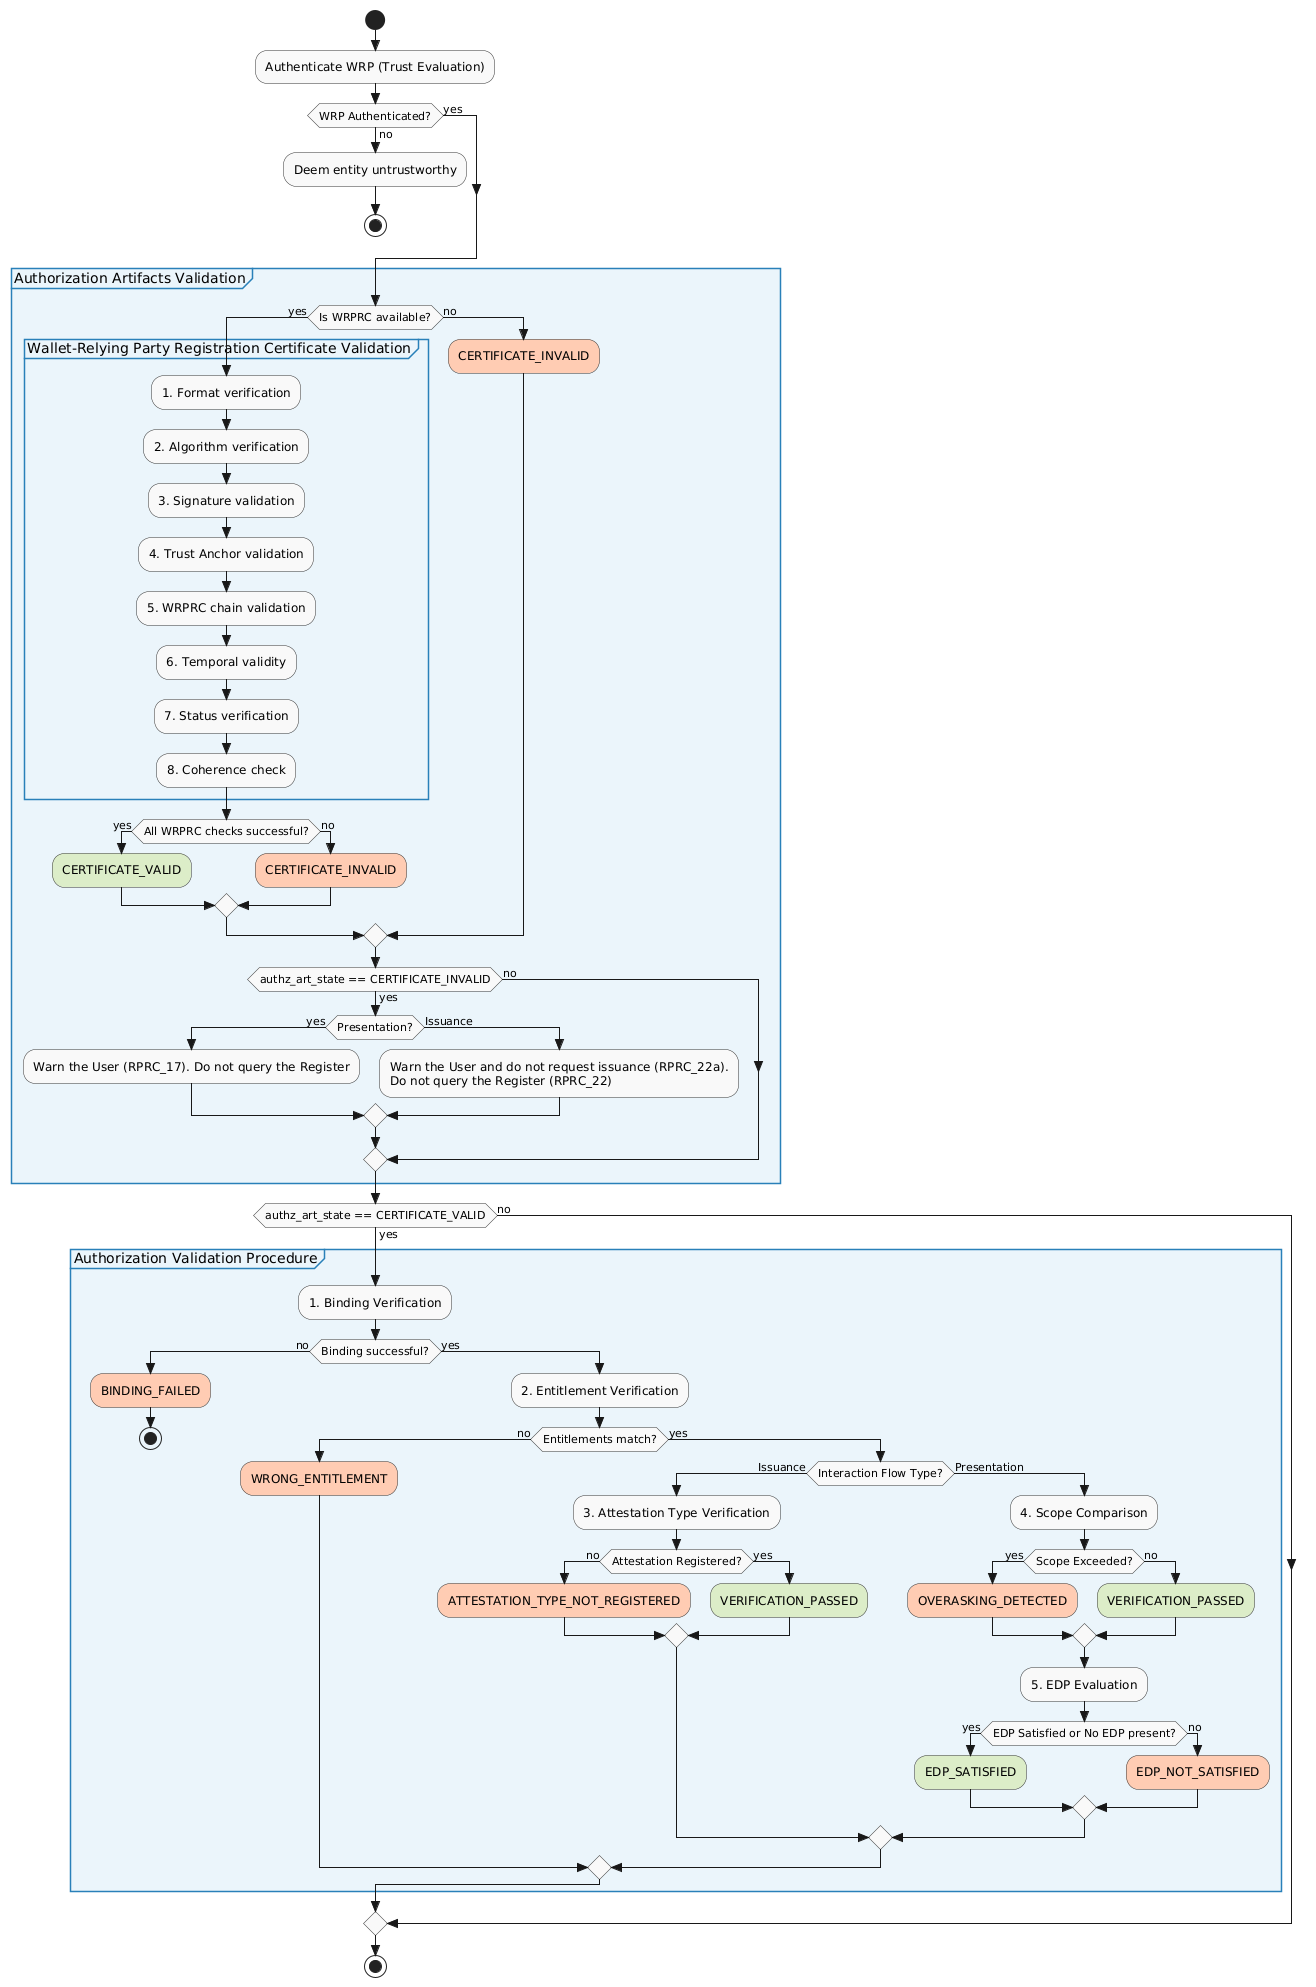

The diagram above was rendered by PlantUML. Its source (embedded in the PNG):
@startuml
skinparam style strictuml
skinparam ActivityBackgroundColor #F9F9F9
skinparam ActivityBorderColor #333333
skinparam PartitionBackgroundColor #EBF5FB
skinparam PartitionBorderColor #2980B9
skinparam NoteBackgroundColor #FEF9E7

start

:Authenticate WRP (Trust Evaluation);
if (WRP Authenticated?) then (no)
  :Deem entity untrustworthy;
  stop
else (yes)
endif

partition "Authorization Artifacts Validation" {
  if (Is WRPRC available?) then (yes)
    group "Wallet-Relying Party Registration Certificate Validation" {
      :1. Format verification;
      :2. Algorithm verification;
      :3. Signature validation;
      :4. Trust Anchor validation;
      :5. WRPRC chain validation;
      :6. Temporal validity;
      :7. Status verification;
      :8. Coherence check;
    }
    
    if (All WRPRC checks successful?) then (yes)
      #dcedc8:CERTIFICATE_VALID;
    else (no)
      #ffccb3:CERTIFICATE_INVALID;
    endif
  else (no)
    #ffccb3:CERTIFICATE_INVALID;
  endif

  if (authz_art_state == CERTIFICATE_INVALID) then (yes)
    if (Presentation?) then (yes)
      :Warn the User (RPRC_17). Do not query the Register;
    else (Issuance)
      :Warn the User and do not request issuance (RPRC_22a).\nDo not query the Register (RPRC_22);
    endif
  else (no)
  endif
}

if (authz_art_state == CERTIFICATE_VALID) then (yes)
  partition "Authorization Validation Procedure" {
    
    :1. Binding Verification;
    
    if (Binding successful?) then (no)
      #ffccb3:BINDING_FAILED;
      stop
    else (yes)
      :2. Entitlement Verification;
      
      if (Entitlements match?) then (no)
        #ffccb3:WRONG_ENTITLEMENT;
      else (yes)
        
        if (Interaction Flow Type?) then (Issuance)
          :3. Attestation Type Verification;
          
          if (Attestation Registered?) then (no)
            #ffccb3:ATTESTATION_TYPE_NOT_REGISTERED;
          else (yes)
            #dcedc8:VERIFICATION_PASSED;
          endif
          
        else (Presentation)
          :4. Scope Comparison;
          
          if (Scope Exceeded?) then (yes)
            #ffccb3:OVERASKING_DETECTED;
          else (no)
            #dcedc8:VERIFICATION_PASSED;
          endif
          
          :5. EDP Evaluation;
          
          if (EDP Satisfied or No EDP present?) then (yes)
            #dcedc8:EDP_SATISFIED;
          else (no)
            #ffccb3:EDP_NOT_SATISFIED;
          endif
        endif
      endif
    endif
  }
else (no)
endif

stop
@enduml